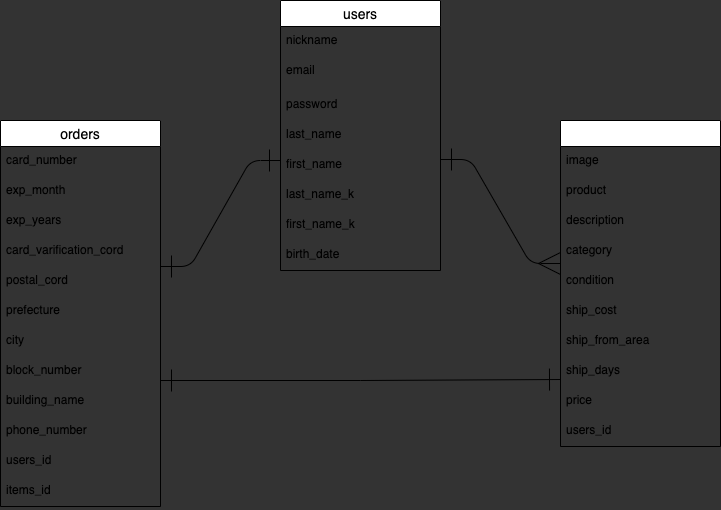

The diagram above was exported from draw.io. Its source (the exported page's mxGraphModel, read from the mxfile embedded in the PNG):
<mxGraphModel dx="728" dy="680" grid="1" gridSize="10" guides="1" tooltips="1" connect="1" arrows="1" fold="1" page="1" pageScale="1" pageWidth="827" pageHeight="1169" background="#333333" math="0" shadow="0">
  <root>
    <mxCell id="0" />
    <mxCell id="1" parent="0" />
    <mxCell id="16" value="items" style="swimlane;fontStyle=0;childLayout=stackLayout;horizontal=1;startSize=26;horizontalStack=0;resizeParent=1;resizeParentMax=0;resizeLast=0;collapsible=1;marginBottom=0;align=center;fontSize=14;fontColor=#FFFFFF;" parent="1" vertex="1">
      <mxGeometry x="600" y="160" width="160" height="326" as="geometry" />
    </mxCell>
    <mxCell id="17" value="image" style="text;strokeColor=none;fillColor=none;spacingLeft=4;spacingRight=4;overflow=hidden;rotatable=0;points=[[0,0.5],[1,0.5]];portConstraint=eastwest;fontSize=12;" parent="16" vertex="1">
      <mxGeometry y="26" width="160" height="30" as="geometry" />
    </mxCell>
    <mxCell id="18" value="product" style="text;strokeColor=none;fillColor=none;spacingLeft=4;spacingRight=4;overflow=hidden;rotatable=0;points=[[0,0.5],[1,0.5]];portConstraint=eastwest;fontSize=12;" parent="16" vertex="1">
      <mxGeometry y="56" width="160" height="30" as="geometry" />
    </mxCell>
    <mxCell id="20" value="description" style="text;strokeColor=none;fillColor=none;spacingLeft=4;spacingRight=4;overflow=hidden;rotatable=0;points=[[0,0.5],[1,0.5]];portConstraint=eastwest;fontSize=12;" parent="16" vertex="1">
      <mxGeometry y="86" width="160" height="30" as="geometry" />
    </mxCell>
    <mxCell id="21" value="category" style="text;strokeColor=none;fillColor=none;spacingLeft=4;spacingRight=4;overflow=hidden;rotatable=0;points=[[0,0.5],[1,0.5]];portConstraint=eastwest;fontSize=12;" parent="16" vertex="1">
      <mxGeometry y="116" width="160" height="30" as="geometry" />
    </mxCell>
    <mxCell id="22" value="condition" style="text;strokeColor=none;fillColor=none;spacingLeft=4;spacingRight=4;overflow=hidden;rotatable=0;points=[[0,0.5],[1,0.5]];portConstraint=eastwest;fontSize=12;" parent="16" vertex="1">
      <mxGeometry y="146" width="160" height="30" as="geometry" />
    </mxCell>
    <mxCell id="24" value="ship_cost" style="text;strokeColor=none;fillColor=none;spacingLeft=4;spacingRight=4;overflow=hidden;rotatable=0;points=[[0,0.5],[1,0.5]];portConstraint=eastwest;fontSize=12;" parent="16" vertex="1">
      <mxGeometry y="176" width="160" height="30" as="geometry" />
    </mxCell>
    <mxCell id="25" value="ship_from_area" style="text;strokeColor=none;fillColor=none;spacingLeft=4;spacingRight=4;overflow=hidden;rotatable=0;points=[[0,0.5],[1,0.5]];portConstraint=eastwest;fontSize=12;" parent="16" vertex="1">
      <mxGeometry y="206" width="160" height="30" as="geometry" />
    </mxCell>
    <mxCell id="26" value="ship_days" style="text;strokeColor=none;fillColor=none;spacingLeft=4;spacingRight=4;overflow=hidden;rotatable=0;points=[[0,0.5],[1,0.5]];portConstraint=eastwest;fontSize=12;" parent="16" vertex="1">
      <mxGeometry y="236" width="160" height="30" as="geometry" />
    </mxCell>
    <mxCell id="60" value="price" style="text;strokeColor=none;fillColor=none;spacingLeft=4;spacingRight=4;overflow=hidden;rotatable=0;points=[[0,0.5],[1,0.5]];portConstraint=eastwest;fontSize=12;" vertex="1" parent="16">
      <mxGeometry y="266" width="160" height="30" as="geometry" />
    </mxCell>
    <mxCell id="30" value="users_id" style="text;strokeColor=none;fillColor=none;spacingLeft=4;spacingRight=4;overflow=hidden;rotatable=0;points=[[0,0.5],[1,0.5]];portConstraint=eastwest;fontSize=12;" parent="16" vertex="1">
      <mxGeometry y="296" width="160" height="30" as="geometry" />
    </mxCell>
    <mxCell id="31" value="orders" style="swimlane;fontStyle=0;childLayout=stackLayout;horizontal=1;startSize=26;horizontalStack=0;resizeParent=1;resizeParentMax=0;resizeLast=0;collapsible=1;marginBottom=0;align=center;fontSize=14;" vertex="1" parent="1">
      <mxGeometry x="40" y="160" width="160" height="386" as="geometry" />
    </mxCell>
    <mxCell id="32" value="card_number" style="text;strokeColor=none;fillColor=none;spacingLeft=4;spacingRight=4;overflow=hidden;rotatable=0;points=[[0,0.5],[1,0.5]];portConstraint=eastwest;fontSize=12;" vertex="1" parent="31">
      <mxGeometry y="26" width="160" height="30" as="geometry" />
    </mxCell>
    <mxCell id="33" value="exp_month" style="text;strokeColor=none;fillColor=none;spacingLeft=4;spacingRight=4;overflow=hidden;rotatable=0;points=[[0,0.5],[1,0.5]];portConstraint=eastwest;fontSize=12;" vertex="1" parent="31">
      <mxGeometry y="56" width="160" height="30" as="geometry" />
    </mxCell>
    <mxCell id="34" value="exp_years" style="text;strokeColor=none;fillColor=none;spacingLeft=4;spacingRight=4;overflow=hidden;rotatable=0;points=[[0,0.5],[1,0.5]];portConstraint=eastwest;fontSize=12;" vertex="1" parent="31">
      <mxGeometry y="86" width="160" height="30" as="geometry" />
    </mxCell>
    <mxCell id="35" value="card_varification_cord" style="text;strokeColor=none;fillColor=none;spacingLeft=4;spacingRight=4;overflow=hidden;rotatable=0;points=[[0,0.5],[1,0.5]];portConstraint=eastwest;fontSize=12;" vertex="1" parent="31">
      <mxGeometry y="116" width="160" height="30" as="geometry" />
    </mxCell>
    <mxCell id="36" value="postal_cord" style="text;strokeColor=none;fillColor=none;spacingLeft=4;spacingRight=4;overflow=hidden;rotatable=0;points=[[0,0.5],[1,0.5]];portConstraint=eastwest;fontSize=12;" vertex="1" parent="31">
      <mxGeometry y="146" width="160" height="30" as="geometry" />
    </mxCell>
    <mxCell id="38" value="prefecture" style="text;strokeColor=none;fillColor=none;spacingLeft=4;spacingRight=4;overflow=hidden;rotatable=0;points=[[0,0.5],[1,0.5]];portConstraint=eastwest;fontSize=12;" vertex="1" parent="31">
      <mxGeometry y="176" width="160" height="30" as="geometry" />
    </mxCell>
    <mxCell id="39" value="city" style="text;strokeColor=none;fillColor=none;spacingLeft=4;spacingRight=4;overflow=hidden;rotatable=0;points=[[0,0.5],[1,0.5]];portConstraint=eastwest;fontSize=12;" vertex="1" parent="31">
      <mxGeometry y="206" width="160" height="30" as="geometry" />
    </mxCell>
    <mxCell id="40" value="block_number" style="text;strokeColor=none;fillColor=none;spacingLeft=4;spacingRight=4;overflow=hidden;rotatable=0;points=[[0,0.5],[1,0.5]];portConstraint=eastwest;fontSize=12;" vertex="1" parent="31">
      <mxGeometry y="236" width="160" height="30" as="geometry" />
    </mxCell>
    <mxCell id="42" value="building_name" style="text;strokeColor=none;fillColor=none;spacingLeft=4;spacingRight=4;overflow=hidden;rotatable=0;points=[[0,0.5],[1,0.5]];portConstraint=eastwest;fontSize=12;" vertex="1" parent="31">
      <mxGeometry y="266" width="160" height="30" as="geometry" />
    </mxCell>
    <mxCell id="43" value="phone_number" style="text;strokeColor=none;fillColor=none;spacingLeft=4;spacingRight=4;overflow=hidden;rotatable=0;points=[[0,0.5],[1,0.5]];portConstraint=eastwest;fontSize=12;" vertex="1" parent="31">
      <mxGeometry y="296" width="160" height="30" as="geometry" />
    </mxCell>
    <mxCell id="63" value="users_id" style="text;strokeColor=none;fillColor=none;spacingLeft=4;spacingRight=4;overflow=hidden;rotatable=0;points=[[0,0.5],[1,0.5]];portConstraint=eastwest;fontSize=12;" vertex="1" parent="31">
      <mxGeometry y="326" width="160" height="30" as="geometry" />
    </mxCell>
    <mxCell id="64" value="items_id" style="text;strokeColor=none;fillColor=none;spacingLeft=4;spacingRight=4;overflow=hidden;rotatable=0;points=[[0,0.5],[1,0.5]];portConstraint=eastwest;fontSize=12;" vertex="1" parent="31">
      <mxGeometry y="356" width="160" height="30" as="geometry" />
    </mxCell>
    <mxCell id="54" value="" style="edgeStyle=entityRelationEdgeStyle;fontSize=12;html=1;endArrow=ERmany;endSize=20;startArrow=ERone;startFill=0;targetPerimeterSpacing=0;startSize=20;exitX=1;exitY=0.3;exitDx=0;exitDy=0;exitPerimeter=0;entryX=0;entryY=0.9;entryDx=0;entryDy=0;entryPerimeter=0;" edge="1" parent="1" source="28" target="21">
      <mxGeometry width="100" height="100" relative="1" as="geometry">
        <mxPoint x="480" y="280" as="sourcePoint" />
        <mxPoint x="600" y="280" as="targetPoint" />
      </mxGeometry>
    </mxCell>
    <mxCell id="2" value="users" style="swimlane;fontStyle=0;childLayout=stackLayout;horizontal=1;startSize=26;horizontalStack=0;resizeParent=1;resizeParentMax=0;resizeLast=0;collapsible=1;marginBottom=0;align=center;fontSize=14;" parent="1" vertex="1">
      <mxGeometry x="320" y="40" width="160" height="270" as="geometry" />
    </mxCell>
    <mxCell id="3" value="nickname" style="text;strokeColor=none;fillColor=none;spacingLeft=4;spacingRight=4;overflow=hidden;rotatable=0;points=[[0,0.5],[1,0.5]];portConstraint=eastwest;fontSize=12;" parent="2" vertex="1">
      <mxGeometry y="26" width="160" height="30" as="geometry" />
    </mxCell>
    <mxCell id="4" value="email" style="text;strokeColor=none;fillColor=none;spacingLeft=4;spacingRight=4;overflow=hidden;rotatable=0;points=[[0,0.5],[1,0.5]];portConstraint=eastwest;fontSize=12;" parent="2" vertex="1">
      <mxGeometry y="56" width="160" height="34" as="geometry" />
    </mxCell>
    <mxCell id="5" value="password" style="text;strokeColor=none;fillColor=none;spacingLeft=4;spacingRight=4;overflow=hidden;rotatable=0;points=[[0,0.5],[1,0.5]];portConstraint=eastwest;fontSize=12;" parent="2" vertex="1">
      <mxGeometry y="90" width="160" height="30" as="geometry" />
    </mxCell>
    <mxCell id="11" value="last_name" style="text;strokeColor=none;fillColor=none;spacingLeft=4;spacingRight=4;overflow=hidden;rotatable=0;points=[[0,0.5],[1,0.5]];portConstraint=eastwest;fontSize=12;" parent="2" vertex="1">
      <mxGeometry y="120" width="160" height="30" as="geometry" />
    </mxCell>
    <mxCell id="28" value="first_name" style="text;strokeColor=none;fillColor=none;spacingLeft=4;spacingRight=4;overflow=hidden;rotatable=0;points=[[0,0.5],[1,0.5]];portConstraint=eastwest;fontSize=12;" parent="2" vertex="1">
      <mxGeometry y="150" width="160" height="30" as="geometry" />
    </mxCell>
    <mxCell id="29" value="last_name_k" style="text;strokeColor=none;fillColor=none;spacingLeft=4;spacingRight=4;overflow=hidden;rotatable=0;points=[[0,0.5],[1,0.5]];portConstraint=eastwest;fontSize=12;" parent="2" vertex="1">
      <mxGeometry y="180" width="160" height="30" as="geometry" />
    </mxCell>
    <mxCell id="13" value="first_name_k" style="text;strokeColor=none;fillColor=none;spacingLeft=4;spacingRight=4;overflow=hidden;rotatable=0;points=[[0,0.5],[1,0.5]];portConstraint=eastwest;fontSize=12;" parent="2" vertex="1">
      <mxGeometry y="210" width="160" height="30" as="geometry" />
    </mxCell>
    <mxCell id="15" value="birth_date" style="text;strokeColor=none;fillColor=none;spacingLeft=4;spacingRight=4;overflow=hidden;rotatable=0;points=[[0,0.5],[1,0.5]];portConstraint=eastwest;fontSize=12;" parent="2" vertex="1">
      <mxGeometry y="240" width="160" height="30" as="geometry" />
    </mxCell>
    <mxCell id="61" value="" style="edgeStyle=entityRelationEdgeStyle;fontSize=12;html=1;endArrow=ERone;endFill=1;exitX=1;exitY=0;exitDx=0;exitDy=0;exitPerimeter=0;startArrow=ERone;startFill=0;targetPerimeterSpacing=0;endSize=20;startSize=20;" edge="1" parent="1" source="36">
      <mxGeometry width="100" height="100" relative="1" as="geometry">
        <mxPoint x="220" y="300" as="sourcePoint" />
        <mxPoint x="320" y="200" as="targetPoint" />
      </mxGeometry>
    </mxCell>
    <mxCell id="62" value="" style="endArrow=ERone;html=1;rounded=0;fontColor=#FFFFFF;exitX=1;exitY=0.8;exitDx=0;exitDy=0;exitPerimeter=0;entryX=0;entryY=0.767;entryDx=0;entryDy=0;entryPerimeter=0;startArrow=ERone;startFill=0;endFill=0;endSize=20;startSize=20;" edge="1" parent="1" source="40" target="26">
      <mxGeometry relative="1" as="geometry">
        <mxPoint x="320" y="420" as="sourcePoint" />
        <mxPoint x="480" y="420" as="targetPoint" />
        <Array as="points">
          <mxPoint x="400" y="420" />
        </Array>
      </mxGeometry>
    </mxCell>
  </root>
</mxGraphModel>